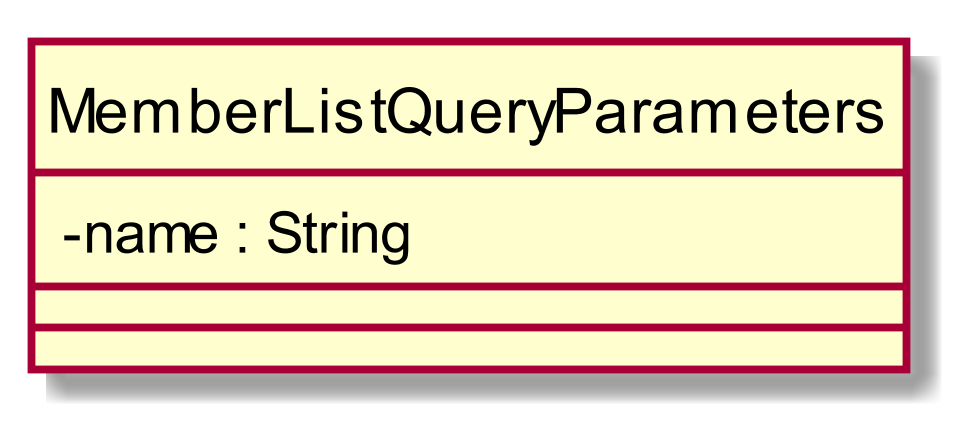

The diagram above was rendered by PlantUML. Its source (embedded in the PNG):
@startuml
scale 1000*1000
skinparam classAttributeIconSize 0
class MemberListQueryParameters{
- name : String
__
__

}
hide circle
@enduml